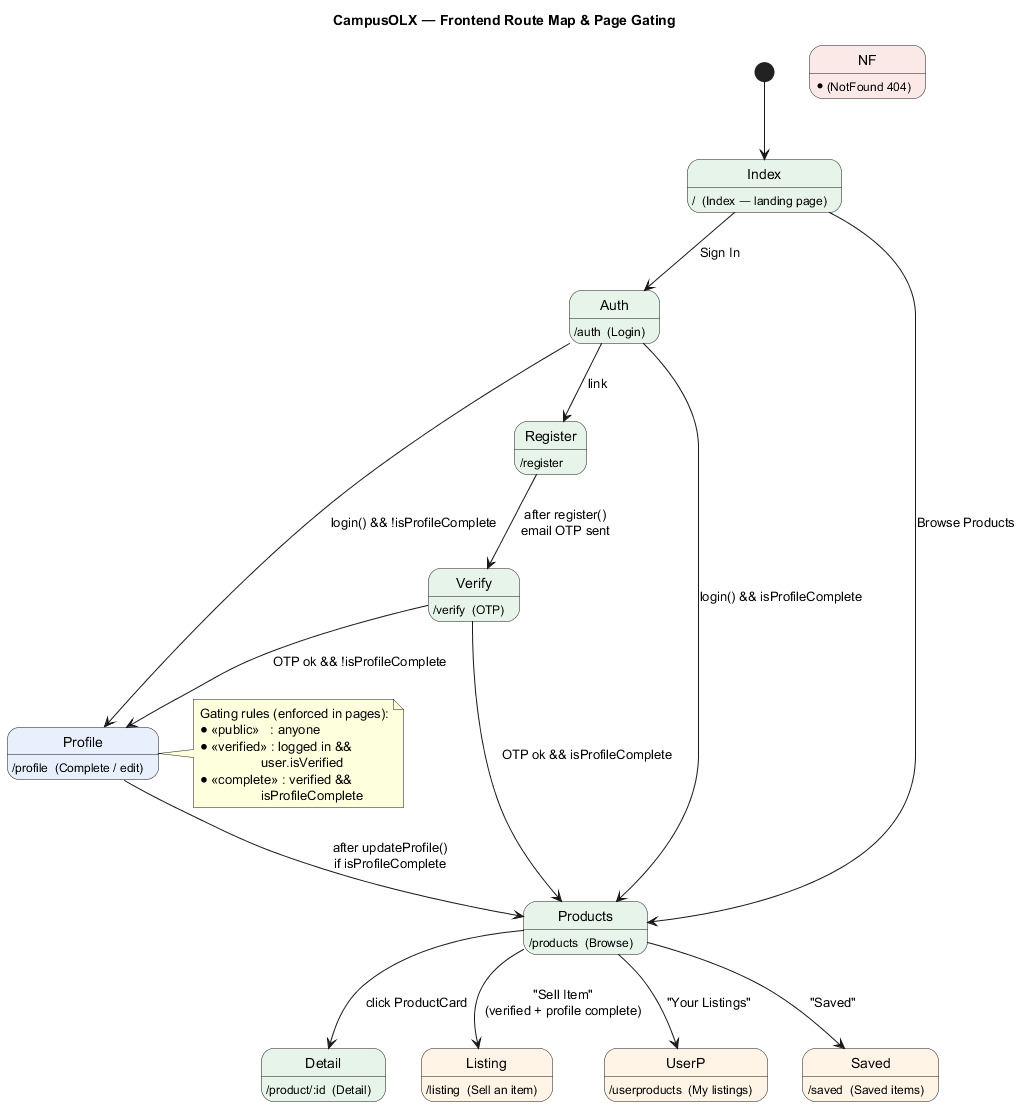

The diagram above was rendered by PlantUML. Its source (embedded in the PNG):
@startuml frontend-routes
title CampusOLX — Frontend Route Map & Page Gating

skinparam shadowing false
skinparam defaultFontName Helvetica
skinparam state {
  BackgroundColor<<public>>   #E6F4EA
  BackgroundColor<<verified>> #E8F0FE
  BackgroundColor<<complete>> #FFF4E5
  BackgroundColor<<error>>    #FBE9E7
}

state Index <<public>>
state Auth <<public>>
state Register <<public>>
state Verify <<public>>
state Products <<public>>
state Detail <<public>>
state Profile <<verified>>
state Listing <<complete>>
state UserP <<complete>>
state Saved <<complete>>
state NF <<error>>

Index    : /  (Index — landing page)
Auth     : /auth  (Login)
Register : /register
Verify   : /verify  (OTP)
Products : /products  (Browse)
Detail   : /product/:id  (Detail)
Profile  : /profile  (Complete / edit)
Listing  : /listing  (Sell an item)
UserP    : /userproducts  (My listings)
Saved    : /saved  (Saved items)
NF       : *  (NotFound 404)

[*] --> Index
Index --> Products  : Browse Products
Index --> Auth      : Sign In

Auth --> Register   : link
Register --> Verify : after register()\nemail OTP sent
Verify --> Profile  : OTP ok && !isProfileComplete
Verify --> Products : OTP ok && isProfileComplete

Auth --> Profile    : login() && !isProfileComplete
Auth --> Products   : login() && isProfileComplete

Products --> Detail : click ProductCard

Products --> Listing : "Sell Item"\n(verified + profile complete)
Products --> UserP   : "Your Listings"
Products --> Saved   : "Saved"

Profile --> Products : after updateProfile()\nif isProfileComplete

note right of Profile
  Gating rules (enforced in pages):
  • <<public>>   : anyone
  • <<verified>> : logged in &&
                   user.isVerified
  • <<complete>> : verified &&
                   isProfileComplete
end note

@enduml